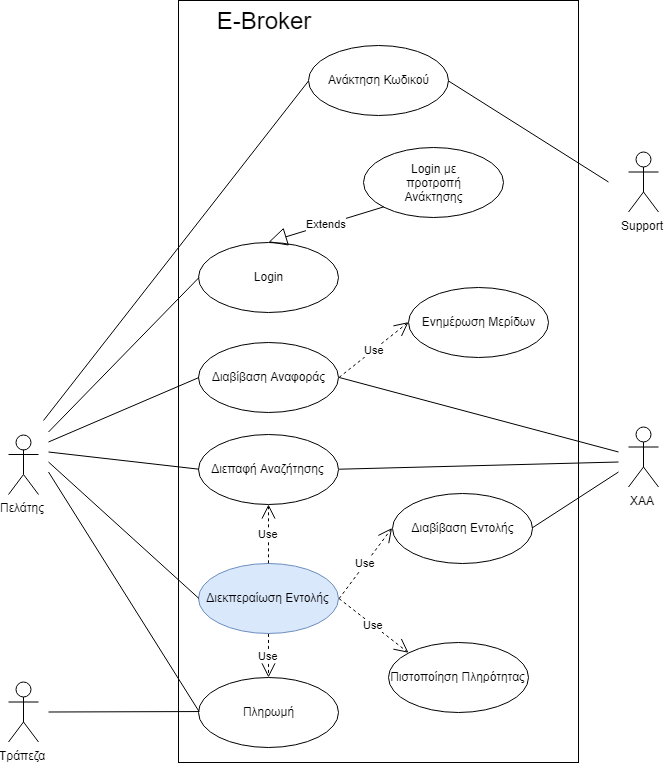

The diagram above was exported from draw.io. Its source (the exported page's mxGraphModel, read from the mxfile embedded in the PNG):
<mxGraphModel dx="885" dy="836" grid="1" gridSize="10" guides="1" tooltips="1" connect="1" arrows="1" fold="1" page="1" pageScale="1" pageWidth="1169" pageHeight="826" background="#ffffff" math="0" shadow="0">
  <root>
    <mxCell id="0" />
    <mxCell id="1" parent="0" />
    <mxCell id="9ER78f99Ko22DMg3lCzk-68" value="" style="html=1;" vertex="1" parent="1">
      <mxGeometry x="225" y="20" width="400" height="762" as="geometry" />
    </mxCell>
    <mxCell id="9ER78f99Ko22DMg3lCzk-41" value="Πελάτης" style="shape=umlActor;verticalLabelPosition=bottom;labelBackgroundColor=#ffffff;verticalAlign=top;html=1;" vertex="1" parent="1">
      <mxGeometry x="55" y="454" width="30" height="60" as="geometry" />
    </mxCell>
    <mxCell id="9ER78f99Ko22DMg3lCzk-42" value="Διεκπεραίωση Εντολής" style="ellipse;whiteSpace=wrap;html=1;fillColor=#dae8fc;strokeColor=#6c8ebf;" vertex="1" parent="1">
      <mxGeometry x="245" y="583" width="140" height="70" as="geometry" />
    </mxCell>
    <mxCell id="9ER78f99Ko22DMg3lCzk-43" value="Login" style="ellipse;whiteSpace=wrap;html=1;" vertex="1" parent="1">
      <mxGeometry x="245" y="261.5" width="140" height="70" as="geometry" />
    </mxCell>
    <mxCell id="9ER78f99Ko22DMg3lCzk-51" value="Διεπαφή Αναζήτησης" style="ellipse;whiteSpace=wrap;html=1;" vertex="1" parent="1">
      <mxGeometry x="245" y="454" width="140" height="70" as="geometry" />
    </mxCell>
    <mxCell id="9ER78f99Ko22DMg3lCzk-52" value="Use" style="endArrow=open;endSize=12;dashed=1;html=1;entryX=0.5;entryY=1;entryDx=0;entryDy=0;exitX=0.5;exitY=0;exitDx=0;exitDy=0;" edge="1" parent="1" source="9ER78f99Ko22DMg3lCzk-42" target="9ER78f99Ko22DMg3lCzk-51">
      <mxGeometry width="160" relative="1" as="geometry">
        <mxPoint x="245" y="561.5" as="sourcePoint" />
        <mxPoint x="405" y="561.5" as="targetPoint" />
      </mxGeometry>
    </mxCell>
    <mxCell id="9ER78f99Ko22DMg3lCzk-53" value="XAA" style="shape=umlActor;verticalLabelPosition=bottom;labelBackgroundColor=#ffffff;verticalAlign=top;html=1;" vertex="1" parent="1">
      <mxGeometry x="675" y="446.5" width="30" height="60" as="geometry" />
    </mxCell>
    <mxCell id="9ER78f99Ko22DMg3lCzk-61" value="Πληρωμή" style="ellipse;whiteSpace=wrap;html=1;" vertex="1" parent="1">
      <mxGeometry x="245" y="696.5" width="140" height="70" as="geometry" />
    </mxCell>
    <mxCell id="9ER78f99Ko22DMg3lCzk-62" value="Use" style="endArrow=open;endSize=12;dashed=1;html=1;entryX=0.5;entryY=0;entryDx=0;entryDy=0;exitX=0.5;exitY=1;exitDx=0;exitDy=0;" edge="1" parent="1" source="9ER78f99Ko22DMg3lCzk-42" target="9ER78f99Ko22DMg3lCzk-61">
      <mxGeometry width="160" relative="1" as="geometry">
        <mxPoint x="285" y="731.5" as="sourcePoint" />
        <mxPoint x="445" y="731.5" as="targetPoint" />
      </mxGeometry>
    </mxCell>
    <mxCell id="9ER78f99Ko22DMg3lCzk-63" value="Τράπεζα" style="shape=umlActor;verticalLabelPosition=bottom;labelBackgroundColor=#ffffff;verticalAlign=top;html=1;" vertex="1" parent="1">
      <mxGeometry x="55" y="701.5" width="30" height="60" as="geometry" />
    </mxCell>
    <mxCell id="9ER78f99Ko22DMg3lCzk-69" value="&lt;font style=&quot;font-size: 24px&quot;&gt;E-Broker&lt;/font&gt;" style="text;html=1;strokeColor=none;fillColor=none;align=center;verticalAlign=middle;whiteSpace=wrap;rounded=0;" vertex="1" parent="1">
      <mxGeometry x="240" y="30" width="140" height="20" as="geometry" />
    </mxCell>
    <mxCell id="9ER78f99Ko22DMg3lCzk-72" value="" style="endArrow=none;html=1;entryX=0;entryY=0.5;entryDx=0;entryDy=0;" edge="1" parent="1" target="9ER78f99Ko22DMg3lCzk-43">
      <mxGeometry width="50" height="50" relative="1" as="geometry">
        <mxPoint x="95" y="451.5" as="sourcePoint" />
        <mxPoint x="135" y="431.5" as="targetPoint" />
      </mxGeometry>
    </mxCell>
    <mxCell id="9ER78f99Ko22DMg3lCzk-73" value="" style="endArrow=none;html=1;entryX=0;entryY=0.5;entryDx=0;entryDy=0;" edge="1" parent="1" target="9ER78f99Ko22DMg3lCzk-51">
      <mxGeometry width="50" height="50" relative="1" as="geometry">
        <mxPoint x="95" y="471.5" as="sourcePoint" />
        <mxPoint x="95" y="951.5" as="targetPoint" />
      </mxGeometry>
    </mxCell>
    <mxCell id="9ER78f99Ko22DMg3lCzk-74" value="" style="endArrow=none;html=1;entryX=0;entryY=0.5;entryDx=0;entryDy=0;" edge="1" parent="1" target="9ER78f99Ko22DMg3lCzk-61">
      <mxGeometry width="50" height="50" relative="1" as="geometry">
        <mxPoint x="95" y="491.5" as="sourcePoint" />
        <mxPoint x="95" y="951.5" as="targetPoint" />
      </mxGeometry>
    </mxCell>
    <mxCell id="9ER78f99Ko22DMg3lCzk-75" value="" style="endArrow=none;html=1;entryX=0;entryY=0.5;entryDx=0;entryDy=0;" edge="1" parent="1" target="9ER78f99Ko22DMg3lCzk-61">
      <mxGeometry width="50" height="50" relative="1" as="geometry">
        <mxPoint x="95" y="731.5" as="sourcePoint" />
        <mxPoint x="95" y="951.5" as="targetPoint" />
      </mxGeometry>
    </mxCell>
    <mxCell id="9ER78f99Ko22DMg3lCzk-76" value="" style="endArrow=none;html=1;entryX=0;entryY=0.5;entryDx=0;entryDy=0;" edge="1" parent="1" target="9ER78f99Ko22DMg3lCzk-42">
      <mxGeometry width="50" height="50" relative="1" as="geometry">
        <mxPoint x="95" y="481.5" as="sourcePoint" />
        <mxPoint x="95" y="801.5" as="targetPoint" />
      </mxGeometry>
    </mxCell>
    <mxCell id="9ER78f99Ko22DMg3lCzk-78" value="" style="endArrow=none;html=1;exitX=1;exitY=0.5;exitDx=0;exitDy=0;" edge="1" parent="1" source="9ER78f99Ko22DMg3lCzk-51">
      <mxGeometry width="50" height="50" relative="1" as="geometry">
        <mxPoint x="45" y="851.5" as="sourcePoint" />
        <mxPoint x="665" y="481.5" as="targetPoint" />
      </mxGeometry>
    </mxCell>
    <mxCell id="9ER78f99Ko22DMg3lCzk-79" value="Διαβίβαση Εντολής" style="ellipse;whiteSpace=wrap;html=1;" vertex="1" parent="1">
      <mxGeometry x="439" y="513" width="140" height="70" as="geometry" />
    </mxCell>
    <mxCell id="9ER78f99Ko22DMg3lCzk-80" value="Διαβίβαση Αναφοράς" style="ellipse;whiteSpace=wrap;html=1;" vertex="1" parent="1">
      <mxGeometry x="245" y="361.5" width="140" height="70" as="geometry" />
    </mxCell>
    <mxCell id="9ER78f99Ko22DMg3lCzk-81" value="" style="endArrow=none;html=1;entryX=0;entryY=0.5;entryDx=0;entryDy=0;" edge="1" parent="1" target="9ER78f99Ko22DMg3lCzk-80">
      <mxGeometry width="50" height="50" relative="1" as="geometry">
        <mxPoint x="95" y="461.5" as="sourcePoint" />
        <mxPoint x="95" y="801.5" as="targetPoint" />
      </mxGeometry>
    </mxCell>
    <mxCell id="9ER78f99Ko22DMg3lCzk-82" value="" style="endArrow=none;html=1;entryX=1;entryY=0.5;entryDx=0;entryDy=0;" edge="1" parent="1" target="9ER78f99Ko22DMg3lCzk-80">
      <mxGeometry width="50" height="50" relative="1" as="geometry">
        <mxPoint x="665" y="471.5" as="sourcePoint" />
        <mxPoint x="105" y="801.5" as="targetPoint" />
      </mxGeometry>
    </mxCell>
    <mxCell id="9ER78f99Ko22DMg3lCzk-84" value="" style="endArrow=none;html=1;exitX=1;exitY=0.5;exitDx=0;exitDy=0;" edge="1" parent="1" source="9ER78f99Ko22DMg3lCzk-79">
      <mxGeometry width="50" height="50" relative="1" as="geometry">
        <mxPoint x="575" y="551.5" as="sourcePoint" />
        <mxPoint x="665" y="491.5" as="targetPoint" />
      </mxGeometry>
    </mxCell>
    <mxCell id="9ER78f99Ko22DMg3lCzk-85" value="Use" style="endArrow=open;endSize=12;dashed=1;html=1;entryX=0;entryY=0.5;entryDx=0;entryDy=0;exitX=1;exitY=0.5;exitDx=0;exitDy=0;" edge="1" parent="1" source="9ER78f99Ko22DMg3lCzk-42" target="9ER78f99Ko22DMg3lCzk-79">
      <mxGeometry width="160" relative="1" as="geometry">
        <mxPoint x="105" y="801.5" as="sourcePoint" />
        <mxPoint x="265" y="801.5" as="targetPoint" />
      </mxGeometry>
    </mxCell>
    <mxCell id="9ER78f99Ko22DMg3lCzk-86" value="Ενημέρωση Μερίδων" style="ellipse;whiteSpace=wrap;html=1;" vertex="1" parent="1">
      <mxGeometry x="455" y="306.5" width="140" height="70" as="geometry" />
    </mxCell>
    <mxCell id="9ER78f99Ko22DMg3lCzk-87" value="Use" style="endArrow=open;endSize=12;dashed=1;html=1;entryX=0;entryY=0.5;entryDx=0;entryDy=0;exitX=1;exitY=0.5;exitDx=0;exitDy=0;" edge="1" parent="1" source="9ER78f99Ko22DMg3lCzk-80" target="9ER78f99Ko22DMg3lCzk-86">
      <mxGeometry width="160" relative="1" as="geometry">
        <mxPoint x="45" y="801.5" as="sourcePoint" />
        <mxPoint x="205" y="801.5" as="targetPoint" />
      </mxGeometry>
    </mxCell>
    <mxCell id="9ER78f99Ko22DMg3lCzk-88" value="Πιστοποίηση Πληρότητας" style="ellipse;whiteSpace=wrap;html=1;" vertex="1" parent="1">
      <mxGeometry x="435" y="661.5" width="140" height="70" as="geometry" />
    </mxCell>
    <mxCell id="9ER78f99Ko22DMg3lCzk-89" value="Use" style="endArrow=open;endSize=12;dashed=1;html=1;entryX=0;entryY=0;entryDx=0;entryDy=0;exitX=1;exitY=0.5;exitDx=0;exitDy=0;" edge="1" parent="1" source="9ER78f99Ko22DMg3lCzk-42" target="9ER78f99Ko22DMg3lCzk-88">
      <mxGeometry width="160" relative="1" as="geometry">
        <mxPoint x="45" y="801.5" as="sourcePoint" />
        <mxPoint x="205" y="801.5" as="targetPoint" />
      </mxGeometry>
    </mxCell>
    <mxCell id="9ER78f99Ko22DMg3lCzk-90" value="Ανάκτηση Κωδικού" style="ellipse;whiteSpace=wrap;html=1;" vertex="1" parent="1">
      <mxGeometry x="355" y="65" width="140" height="70" as="geometry" />
    </mxCell>
    <mxCell id="9ER78f99Ko22DMg3lCzk-93" value="Support" style="shape=umlActor;verticalLabelPosition=bottom;labelBackgroundColor=#ffffff;verticalAlign=top;html=1;" vertex="1" parent="1">
      <mxGeometry x="675" y="171.5" width="30" height="60" as="geometry" />
    </mxCell>
    <mxCell id="9ER78f99Ko22DMg3lCzk-98" value="" style="endArrow=none;html=1;entryX=1;entryY=0.5;entryDx=0;entryDy=0;" edge="1" parent="1" target="9ER78f99Ko22DMg3lCzk-90">
      <mxGeometry width="50" height="50" relative="1" as="geometry">
        <mxPoint x="655" y="201.5" as="sourcePoint" />
        <mxPoint x="555" y="201.5" as="targetPoint" />
      </mxGeometry>
    </mxCell>
    <mxCell id="9ER78f99Ko22DMg3lCzk-99" value="" style="ellipse;whiteSpace=wrap;html=1;" vertex="1" parent="1">
      <mxGeometry x="410" y="166.5" width="140" height="70" as="geometry" />
    </mxCell>
    <mxCell id="9ER78f99Ko22DMg3lCzk-100" value="Login με προτροπή Ανάκτησης" style="text;html=1;strokeColor=none;fillColor=none;align=center;verticalAlign=middle;whiteSpace=wrap;rounded=0;" vertex="1" parent="1">
      <mxGeometry x="460" y="191.5" width="40" height="20" as="geometry" />
    </mxCell>
    <mxCell id="9ER78f99Ko22DMg3lCzk-101" value="Extends" style="endArrow=block;endSize=16;endFill=0;html=1;entryX=0.5;entryY=0;entryDx=0;entryDy=0;exitX=0;exitY=1;exitDx=0;exitDy=0;" edge="1" parent="1" source="9ER78f99Ko22DMg3lCzk-99" target="9ER78f99Ko22DMg3lCzk-43">
      <mxGeometry width="160" relative="1" as="geometry">
        <mxPoint x="55" y="801.5" as="sourcePoint" />
        <mxPoint x="215" y="801.5" as="targetPoint" />
      </mxGeometry>
    </mxCell>
    <mxCell id="9ER78f99Ko22DMg3lCzk-102" value="" style="endArrow=none;html=1;entryX=0;entryY=0.5;entryDx=0;entryDy=0;" edge="1" parent="1" target="9ER78f99Ko22DMg3lCzk-90">
      <mxGeometry width="50" height="50" relative="1" as="geometry">
        <mxPoint x="90" y="440" as="sourcePoint" />
        <mxPoint x="100" y="800" as="targetPoint" />
      </mxGeometry>
    </mxCell>
  </root>
</mxGraphModel>